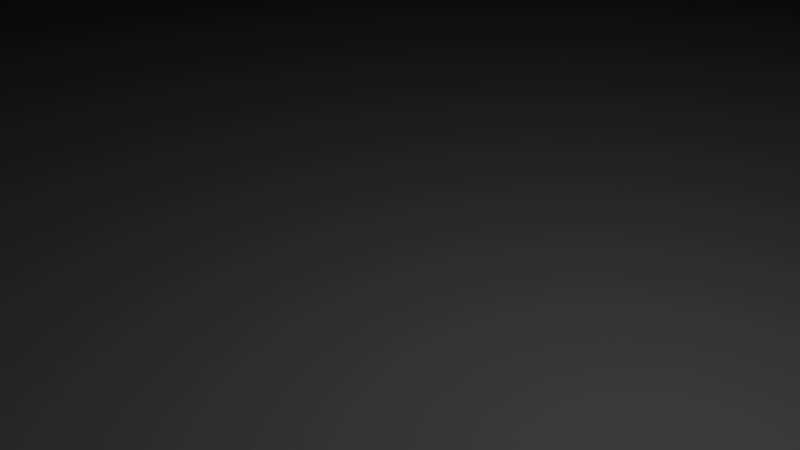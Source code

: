# Source: sharp-e500-support.blend  (saved by Blender 2.79.0; exported with 4.5.12 LTS)
import bpy
from mathutils import Matrix  # noqa: F401  (used for matrix-valued properties, if any)

bpy.ops.wm.read_factory_settings(use_empty=True)
scene = bpy.context.scene
scene.name = 'Scene'

# ---- collections
col_collection_1 = bpy.data.collections.new('Collection 1'); scene.collection.children.link(col_collection_1)

# ---- materials (node trees are filled in below, after node groups)
mat_material = bpy.data.materials.new('Material')
mat_material.alpha_threshold = 0.0
mat_material.use_transparent_shadow = False
mat_material.roughness = 0.5
mat_material.line_color = (0.0, 0.0, 0.0, 1.0)

# ---- material node trees

# ---- world
world_world = bpy.data.worlds.new('World'); scene.world = world_world
world_world.color = (0.05088, 0.05088, 0.05088)
world_world.use_sun_shadow = False
world_world.sun_shadow_jitter_overblur = 0.0
world_world.cycles.sampling_method = 'MANUAL'

# ---- cameras
cam_camera = bpy.data.cameras.new('Camera')
cam_camera.clip_end = 100.0
cam_camera.lens = 35.0
cam_camera.sensor_width = 32.0
cam_camera.sensor_height = 18.0
cam_camera.ortho_scale = 7.314
cam_camera.dof.focus_distance = 0.0
cam_camera.dof.aperture_fstop = 128.0

# ---- lights
light_lamp = bpy.data.lights.new('Lamp', 'POINT')
light_lamp.transmission_factor = 0.0
light_lamp.cutoff_distance = 30.0
light_lamp.energy = 100.0
light_lamp.shadow_buffer_clip_start = 1.001
light_lamp.shadow_soft_size = 0.1
light_lamp.shadow_maximum_resolution = 0.006
light_lamp.use_absolute_resolution = True

# ---- meshes
me_cube = bpy.data.meshes.new('Cube')
me_cube.from_pydata([(1.0, 1.0, -1.0), (1.0, -1.0, -1.0), (-1.0, -1.0, -1.0), (-1.0, 1.0, -1.0), (1.0, 1.0, 1.0), (1.0, -0.9563, 11.4), (-1.0, -0.9563, 11.4), (-1.0, 1.0, 1.0), (1.0, 1.16, -1.0), (-1.0, 1.16, -1.0), (1.0, 1.157, 0.1684), (-1.0, 1.157, 0.1684), (1.0, -1.1, -1.0), (-1.0, -1.1, -1.0), (1.0, -1.1, 1.0), (-1.0, -1.1, 1.0), (1.0, -0.9355, 13.84), (-1.0, -0.9355, 13.84), (1.0, -1.033, 14.36), (-1.0, -1.033, 14.36), (1.0, 1.042, 5.891), (-1.0, 1.042, 5.891), (1.0, 1.181, 2.999), (1.0, 1.042, 5.891), (1.0, 1.181, 3.417), (1.0, 1.175, 3.851), (1.0, 1.164, 4.284), (1.0, 1.147, 4.699), (1.0, 1.126, 5.082), (1.0, 1.1, 5.416), (1.0, 1.072, 5.689), (-1.0, 1.042, 5.891), (-1.0, 1.181, 2.999), (-1.0, 1.072, 5.689), (-1.0, 1.1, 5.416), (-1.0, 1.126, 5.082), (-1.0, 1.147, 4.699), (-1.0, 1.164, 4.284), (-1.0, 1.175, 3.851), (-1.0, 1.181, 3.417)], [], [(0, 1, 2, 3), (4, 7, 6, 5), (0, 4, 5, 1), (6, 2, 13, 15), (2, 6, 7, 3), (4, 0, 8, 10), (10, 8, 9, 11), (7, 4, 20, 21), (3, 7, 11, 9), (0, 3, 9, 8), (12, 14, 15, 13), (1, 5, 14, 12), (2, 1, 12, 13), (14, 5, 16, 18), (16, 17, 19, 18), (6, 15, 19, 17), (15, 14, 18, 19), (5, 6, 17, 16), (4, 10, 22, 24, 25, 26, 27, 28, 29, 30, 23, 20), (11, 7, 21, 31, 33, 34, 35, 36, 37, 38, 39, 32), (21, 20, 23, 31), (22, 32, 39, 24), (24, 39, 38, 25), (25, 38, 37, 26), (26, 37, 36, 27), (27, 36, 35, 28), (28, 35, 34, 29), (29, 34, 33, 30), (30, 33, 31, 23), (10, 11, 32, 22)])
me_cube.materials.append(mat_material)
me_cube.use_remesh_preserve_volume = False
me_cube.use_remesh_preserve_attributes = False
me_cube.use_mirror_vertex_groups = False
me_cube.update()

# ---- objects
ob_cube = bpy.data.objects.new('Cube', me_cube)
ob_lamp = bpy.data.objects.new('Lamp', light_lamp)
ob_camera = bpy.data.objects.new('Camera', cam_camera)

# ---- transforms, parenting, visibility, modifiers, constraints
ob_cube.location = (0.0, 0.0, 0.0)
ob_cube.scale = (90.0, 50.0, 2.0)
ob_cube.lock_rotations_4d = False
ob_cube.empty_display_type = 'ARROWS'
ob_cube.lineart.crease_threshold = 0.0
ob_lamp.location = (4.076, 1.005, 5.904)
ob_lamp.rotation_euler = (0.6503, 0.05522, 1.866)
ob_lamp.lock_rotations_4d = False
ob_lamp.empty_display_type = 'ARROWS'
ob_lamp.color = (0.0, 0.0, 0.0, 0.0)
ob_lamp.lineart.crease_threshold = 0.0
ob_camera.location = (7.481, -6.508, 5.344)
ob_camera.rotation_euler = (1.109, 0.0, 0.8149)
ob_camera.lock_rotations_4d = False
ob_camera.empty_display_type = 'ARROWS'
ob_camera.color = (0.0, 0.0, 0.0, 0.0)
ob_camera.display_type = 'WIRE'
ob_camera.lineart.crease_threshold = 0.0

# ---- collection membership
col_collection_1.objects.link(ob_cube)
col_collection_1.objects.link(ob_lamp)
col_collection_1.objects.link(ob_camera)

# ---- scene / render settings (as saved in the file)
scene.camera = ob_camera
scene.frame_start = 1; scene.frame_end = 250; scene.frame_set(1)
scene.render.engine = 'BLENDER_EEVEE_NEXT'
scene.render.resolution_percentage = 50
scene.render.dither_intensity = 0.0
scene.cycles.use_denoising = False
scene.cycles.samples = 128
scene.cycles.sampling_pattern = 'TABULATED_SOBOL'
scene.cycles.use_adaptive_sampling = False
scene.cycles.use_light_tree = False
scene.cycles.blur_glossy = 0.0
scene.cycles.sample_clamp_indirect = 0.0
scene.view_settings.view_transform = 'Standard'
bpy.context.view_layer.update()
